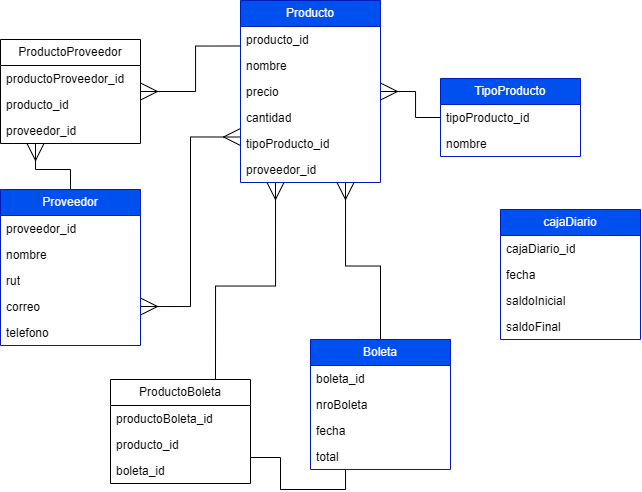

The diagram above was exported from draw.io. Its source (the exported page's mxGraphModel, read from the mxfile embedded in the PNG):
<mxGraphModel dx="836" dy="505" grid="1" gridSize="10" guides="1" tooltips="1" connect="1" arrows="1" fold="1" page="1" pageScale="1" pageWidth="700" pageHeight="700" math="0" shadow="0">
  <root>
    <mxCell id="0" />
    <mxCell id="1" parent="0" />
    <mxCell id="-MH6pBh4cQPh3vH2_XP--41" style="edgeStyle=orthogonalEdgeStyle;rounded=0;orthogonalLoop=1;jettySize=auto;html=1;exitX=0;exitY=0.75;exitDx=0;exitDy=0;entryX=1;entryY=0.75;entryDx=0;entryDy=0;endArrow=ERmany;endFill=0;startArrow=ERmany;startFill=0;endSize=15;startSize=15;" edge="1" parent="1" source="-MH6pBh4cQPh3vH2_XP--1" target="-MH6pBh4cQPh3vH2_XP--5">
      <mxGeometry relative="1" as="geometry" />
    </mxCell>
    <mxCell id="-MH6pBh4cQPh3vH2_XP--42" style="edgeStyle=orthogonalEdgeStyle;rounded=0;orthogonalLoop=1;jettySize=auto;html=1;exitX=0;exitY=0.25;exitDx=0;exitDy=0;entryX=1;entryY=0.5;entryDx=0;entryDy=0;endArrow=ERmany;endFill=0;endSize=15;" edge="1" parent="1" source="-MH6pBh4cQPh3vH2_XP--1" target="-MH6pBh4cQPh3vH2_XP--34">
      <mxGeometry relative="1" as="geometry" />
    </mxCell>
    <mxCell id="-MH6pBh4cQPh3vH2_XP--45" style="edgeStyle=orthogonalEdgeStyle;rounded=0;orthogonalLoop=1;jettySize=auto;html=1;exitX=0.25;exitY=1;exitDx=0;exitDy=0;entryX=0.75;entryY=0;entryDx=0;entryDy=0;endArrow=none;endFill=0;startArrow=ERmany;startFill=0;endSize=15;startSize=15;" edge="1" parent="1" source="-MH6pBh4cQPh3vH2_XP--1" target="-MH6pBh4cQPh3vH2_XP--28">
      <mxGeometry relative="1" as="geometry" />
    </mxCell>
    <mxCell id="-MH6pBh4cQPh3vH2_XP--1" value="Producto" style="swimlane;fontStyle=0;childLayout=stackLayout;horizontal=1;startSize=26;fillColor=#0050ef;horizontalStack=0;resizeParent=1;resizeParentMax=0;resizeLast=0;collapsible=1;marginBottom=0;whiteSpace=wrap;html=1;fontColor=#ffffff;strokeColor=#001DBC;" vertex="1" parent="1">
      <mxGeometry x="270" y="86" width="140" height="182" as="geometry">
        <mxRectangle x="260" y="30" width="90" height="30" as="alternateBounds" />
      </mxGeometry>
    </mxCell>
    <mxCell id="-MH6pBh4cQPh3vH2_XP--2" value="producto_id" style="text;strokeColor=none;fillColor=none;align=left;verticalAlign=top;spacingLeft=4;spacingRight=4;overflow=hidden;rotatable=0;points=[[0,0.5],[1,0.5]];portConstraint=eastwest;whiteSpace=wrap;html=1;" vertex="1" parent="-MH6pBh4cQPh3vH2_XP--1">
      <mxGeometry y="26" width="140" height="26" as="geometry" />
    </mxCell>
    <mxCell id="-MH6pBh4cQPh3vH2_XP--3" value="nombre" style="text;strokeColor=none;fillColor=none;align=left;verticalAlign=top;spacingLeft=4;spacingRight=4;overflow=hidden;rotatable=0;points=[[0,0.5],[1,0.5]];portConstraint=eastwest;whiteSpace=wrap;html=1;" vertex="1" parent="-MH6pBh4cQPh3vH2_XP--1">
      <mxGeometry y="52" width="140" height="26" as="geometry" />
    </mxCell>
    <mxCell id="-MH6pBh4cQPh3vH2_XP--4" value="precio" style="text;strokeColor=none;fillColor=none;align=left;verticalAlign=top;spacingLeft=4;spacingRight=4;overflow=hidden;rotatable=0;points=[[0,0.5],[1,0.5]];portConstraint=eastwest;whiteSpace=wrap;html=1;" vertex="1" parent="-MH6pBh4cQPh3vH2_XP--1">
      <mxGeometry y="78" width="140" height="26" as="geometry" />
    </mxCell>
    <mxCell id="-MH6pBh4cQPh3vH2_XP--20" value="cantidad" style="text;strokeColor=none;fillColor=none;align=left;verticalAlign=top;spacingLeft=4;spacingRight=4;overflow=hidden;rotatable=0;points=[[0,0.5],[1,0.5]];portConstraint=eastwest;whiteSpace=wrap;html=1;" vertex="1" parent="-MH6pBh4cQPh3vH2_XP--1">
      <mxGeometry y="104" width="140" height="26" as="geometry" />
    </mxCell>
    <mxCell id="-MH6pBh4cQPh3vH2_XP--38" value="tipoProducto_id" style="text;strokeColor=none;fillColor=none;align=left;verticalAlign=top;spacingLeft=4;spacingRight=4;overflow=hidden;rotatable=0;points=[[0,0.5],[1,0.5]];portConstraint=eastwest;whiteSpace=wrap;html=1;" vertex="1" parent="-MH6pBh4cQPh3vH2_XP--1">
      <mxGeometry y="130" width="140" height="26" as="geometry" />
    </mxCell>
    <mxCell id="-MH6pBh4cQPh3vH2_XP--60" value="proveedor_id" style="text;strokeColor=none;fillColor=none;align=left;verticalAlign=top;spacingLeft=4;spacingRight=4;overflow=hidden;rotatable=0;points=[[0,0.5],[1,0.5]];portConstraint=eastwest;whiteSpace=wrap;html=1;" vertex="1" parent="-MH6pBh4cQPh3vH2_XP--1">
      <mxGeometry y="156" width="140" height="26" as="geometry" />
    </mxCell>
    <mxCell id="-MH6pBh4cQPh3vH2_XP--43" style="edgeStyle=orthogonalEdgeStyle;rounded=0;orthogonalLoop=1;jettySize=auto;html=1;exitX=0.5;exitY=0;exitDx=0;exitDy=0;entryX=0.25;entryY=1;entryDx=0;entryDy=0;endArrow=ERmany;endFill=0;endSize=15;" edge="1" parent="1" source="-MH6pBh4cQPh3vH2_XP--5" target="-MH6pBh4cQPh3vH2_XP--34">
      <mxGeometry relative="1" as="geometry" />
    </mxCell>
    <mxCell id="-MH6pBh4cQPh3vH2_XP--5" value="Proveedor" style="swimlane;fontStyle=0;childLayout=stackLayout;horizontal=1;startSize=26;fillColor=#0050ef;horizontalStack=0;resizeParent=1;resizeParentMax=0;resizeLast=0;collapsible=1;marginBottom=0;whiteSpace=wrap;html=1;strokeColor=#001DBC;fontColor=#ffffff;" vertex="1" parent="1">
      <mxGeometry x="30" y="275" width="140" height="156" as="geometry">
        <mxRectangle x="20" y="180" width="100" height="30" as="alternateBounds" />
      </mxGeometry>
    </mxCell>
    <mxCell id="-MH6pBh4cQPh3vH2_XP--6" value="proveedor_id" style="text;strokeColor=none;fillColor=none;align=left;verticalAlign=top;spacingLeft=4;spacingRight=4;overflow=hidden;rotatable=0;points=[[0,0.5],[1,0.5]];portConstraint=eastwest;whiteSpace=wrap;html=1;" vertex="1" parent="-MH6pBh4cQPh3vH2_XP--5">
      <mxGeometry y="26" width="140" height="26" as="geometry" />
    </mxCell>
    <mxCell id="-MH6pBh4cQPh3vH2_XP--7" value="nombre" style="text;strokeColor=none;fillColor=none;align=left;verticalAlign=top;spacingLeft=4;spacingRight=4;overflow=hidden;rotatable=0;points=[[0,0.5],[1,0.5]];portConstraint=eastwest;whiteSpace=wrap;html=1;" vertex="1" parent="-MH6pBh4cQPh3vH2_XP--5">
      <mxGeometry y="52" width="140" height="26" as="geometry" />
    </mxCell>
    <mxCell id="-MH6pBh4cQPh3vH2_XP--8" value="rut" style="text;strokeColor=none;fillColor=none;align=left;verticalAlign=top;spacingLeft=4;spacingRight=4;overflow=hidden;rotatable=0;points=[[0,0.5],[1,0.5]];portConstraint=eastwest;whiteSpace=wrap;html=1;" vertex="1" parent="-MH6pBh4cQPh3vH2_XP--5">
      <mxGeometry y="78" width="140" height="26" as="geometry" />
    </mxCell>
    <mxCell id="-MH6pBh4cQPh3vH2_XP--9" value="correo" style="text;strokeColor=none;fillColor=none;align=left;verticalAlign=top;spacingLeft=4;spacingRight=4;overflow=hidden;rotatable=0;points=[[0,0.5],[1,0.5]];portConstraint=eastwest;whiteSpace=wrap;html=1;" vertex="1" parent="-MH6pBh4cQPh3vH2_XP--5">
      <mxGeometry y="104" width="140" height="26" as="geometry" />
    </mxCell>
    <mxCell id="-MH6pBh4cQPh3vH2_XP--10" value="telefono" style="text;strokeColor=none;fillColor=none;align=left;verticalAlign=top;spacingLeft=4;spacingRight=4;overflow=hidden;rotatable=0;points=[[0,0.5],[1,0.5]];portConstraint=eastwest;whiteSpace=wrap;html=1;" vertex="1" parent="-MH6pBh4cQPh3vH2_XP--5">
      <mxGeometry y="130" width="140" height="26" as="geometry" />
    </mxCell>
    <mxCell id="-MH6pBh4cQPh3vH2_XP--11" value="TipoProducto" style="swimlane;fontStyle=0;childLayout=stackLayout;horizontal=1;startSize=26;fillColor=#0050ef;horizontalStack=0;resizeParent=1;resizeParentMax=0;resizeLast=0;collapsible=1;marginBottom=0;whiteSpace=wrap;html=1;fontColor=#ffffff;strokeColor=#001DBC;" vertex="1" parent="1">
      <mxGeometry x="470" y="164" width="140" height="78" as="geometry" />
    </mxCell>
    <mxCell id="-MH6pBh4cQPh3vH2_XP--12" value="tipoProducto_id" style="text;strokeColor=none;fillColor=none;align=left;verticalAlign=top;spacingLeft=4;spacingRight=4;overflow=hidden;rotatable=0;points=[[0,0.5],[1,0.5]];portConstraint=eastwest;whiteSpace=wrap;html=1;" vertex="1" parent="-MH6pBh4cQPh3vH2_XP--11">
      <mxGeometry y="26" width="140" height="26" as="geometry" />
    </mxCell>
    <mxCell id="-MH6pBh4cQPh3vH2_XP--13" value="nombre" style="text;strokeColor=none;fillColor=none;align=left;verticalAlign=top;spacingLeft=4;spacingRight=4;overflow=hidden;rotatable=0;points=[[0,0.5],[1,0.5]];portConstraint=eastwest;whiteSpace=wrap;html=1;" vertex="1" parent="-MH6pBh4cQPh3vH2_XP--11">
      <mxGeometry y="52" width="140" height="26" as="geometry" />
    </mxCell>
    <mxCell id="-MH6pBh4cQPh3vH2_XP--44" style="edgeStyle=orthogonalEdgeStyle;rounded=0;orthogonalLoop=1;jettySize=auto;html=1;exitX=0.5;exitY=0;exitDx=0;exitDy=0;entryX=0.75;entryY=1;entryDx=0;entryDy=0;endArrow=ERmany;endFill=0;endSize=15;" edge="1" parent="1" source="-MH6pBh4cQPh3vH2_XP--15" target="-MH6pBh4cQPh3vH2_XP--1">
      <mxGeometry relative="1" as="geometry" />
    </mxCell>
    <mxCell id="-MH6pBh4cQPh3vH2_XP--46" style="edgeStyle=orthogonalEdgeStyle;rounded=0;orthogonalLoop=1;jettySize=auto;html=1;exitX=0.25;exitY=1;exitDx=0;exitDy=0;entryX=1;entryY=0.75;entryDx=0;entryDy=0;endArrow=none;endFill=0;" edge="1" parent="1" source="-MH6pBh4cQPh3vH2_XP--15" target="-MH6pBh4cQPh3vH2_XP--28">
      <mxGeometry relative="1" as="geometry" />
    </mxCell>
    <mxCell id="-MH6pBh4cQPh3vH2_XP--15" value="Boleta" style="swimlane;fontStyle=0;childLayout=stackLayout;horizontal=1;startSize=26;fillColor=#0050ef;horizontalStack=0;resizeParent=1;resizeParentMax=0;resizeLast=0;collapsible=1;marginBottom=0;whiteSpace=wrap;html=1;fontColor=#ffffff;strokeColor=#001DBC;" vertex="1" parent="1">
      <mxGeometry x="340" y="425" width="140" height="130" as="geometry">
        <mxRectangle x="260" y="210" width="70" height="30" as="alternateBounds" />
      </mxGeometry>
    </mxCell>
    <mxCell id="-MH6pBh4cQPh3vH2_XP--16" value="boleta_id" style="text;strokeColor=none;fillColor=none;align=left;verticalAlign=top;spacingLeft=4;spacingRight=4;overflow=hidden;rotatable=0;points=[[0,0.5],[1,0.5]];portConstraint=eastwest;whiteSpace=wrap;html=1;" vertex="1" parent="-MH6pBh4cQPh3vH2_XP--15">
      <mxGeometry y="26" width="140" height="26" as="geometry" />
    </mxCell>
    <mxCell id="-MH6pBh4cQPh3vH2_XP--17" value="nroBoleta" style="text;strokeColor=none;fillColor=none;align=left;verticalAlign=top;spacingLeft=4;spacingRight=4;overflow=hidden;rotatable=0;points=[[0,0.5],[1,0.5]];portConstraint=eastwest;whiteSpace=wrap;html=1;" vertex="1" parent="-MH6pBh4cQPh3vH2_XP--15">
      <mxGeometry y="52" width="140" height="26" as="geometry" />
    </mxCell>
    <mxCell id="-MH6pBh4cQPh3vH2_XP--18" value="fecha" style="text;strokeColor=none;fillColor=none;align=left;verticalAlign=top;spacingLeft=4;spacingRight=4;overflow=hidden;rotatable=0;points=[[0,0.5],[1,0.5]];portConstraint=eastwest;whiteSpace=wrap;html=1;" vertex="1" parent="-MH6pBh4cQPh3vH2_XP--15">
      <mxGeometry y="78" width="140" height="26" as="geometry" />
    </mxCell>
    <mxCell id="-MH6pBh4cQPh3vH2_XP--21" value="total" style="text;strokeColor=none;fillColor=none;align=left;verticalAlign=top;spacingLeft=4;spacingRight=4;overflow=hidden;rotatable=0;points=[[0,0.5],[1,0.5]];portConstraint=eastwest;whiteSpace=wrap;html=1;" vertex="1" parent="-MH6pBh4cQPh3vH2_XP--15">
      <mxGeometry y="104" width="140" height="26" as="geometry" />
    </mxCell>
    <mxCell id="-MH6pBh4cQPh3vH2_XP--22" value="cajaDiario" style="swimlane;fontStyle=0;childLayout=stackLayout;horizontal=1;startSize=26;fillColor=#0050ef;horizontalStack=0;resizeParent=1;resizeParentMax=0;resizeLast=0;collapsible=1;marginBottom=0;whiteSpace=wrap;html=1;fontColor=#ffffff;strokeColor=#001DBC;" vertex="1" parent="1">
      <mxGeometry x="530" y="295" width="140" height="130" as="geometry">
        <mxRectangle x="520" y="290" width="70" height="30" as="alternateBounds" />
      </mxGeometry>
    </mxCell>
    <mxCell id="-MH6pBh4cQPh3vH2_XP--23" value="cajaDiario_id" style="text;strokeColor=none;fillColor=none;align=left;verticalAlign=top;spacingLeft=4;spacingRight=4;overflow=hidden;rotatable=0;points=[[0,0.5],[1,0.5]];portConstraint=eastwest;whiteSpace=wrap;html=1;" vertex="1" parent="-MH6pBh4cQPh3vH2_XP--22">
      <mxGeometry y="26" width="140" height="26" as="geometry" />
    </mxCell>
    <mxCell id="-MH6pBh4cQPh3vH2_XP--26" value="fecha" style="text;strokeColor=none;fillColor=none;align=left;verticalAlign=top;spacingLeft=4;spacingRight=4;overflow=hidden;rotatable=0;points=[[0,0.5],[1,0.5]];portConstraint=eastwest;whiteSpace=wrap;html=1;" vertex="1" parent="-MH6pBh4cQPh3vH2_XP--22">
      <mxGeometry y="52" width="140" height="26" as="geometry" />
    </mxCell>
    <mxCell id="-MH6pBh4cQPh3vH2_XP--53" value="saldoInicial" style="text;strokeColor=none;fillColor=none;align=left;verticalAlign=top;spacingLeft=4;spacingRight=4;overflow=hidden;rotatable=0;points=[[0,0.5],[1,0.5]];portConstraint=eastwest;whiteSpace=wrap;html=1;" vertex="1" parent="-MH6pBh4cQPh3vH2_XP--22">
      <mxGeometry y="78" width="140" height="26" as="geometry" />
    </mxCell>
    <mxCell id="-MH6pBh4cQPh3vH2_XP--47" value="saldoFinal" style="text;strokeColor=none;fillColor=none;align=left;verticalAlign=top;spacingLeft=4;spacingRight=4;overflow=hidden;rotatable=0;points=[[0,0.5],[1,0.5]];portConstraint=eastwest;whiteSpace=wrap;html=1;" vertex="1" parent="-MH6pBh4cQPh3vH2_XP--22">
      <mxGeometry y="104" width="140" height="26" as="geometry" />
    </mxCell>
    <mxCell id="-MH6pBh4cQPh3vH2_XP--28" value="ProductoBoleta" style="swimlane;fontStyle=0;childLayout=stackLayout;horizontal=1;startSize=26;fillColor=none;horizontalStack=0;resizeParent=1;resizeParentMax=0;resizeLast=0;collapsible=1;marginBottom=0;whiteSpace=wrap;html=1;" vertex="1" parent="1">
      <mxGeometry x="140" y="465" width="140" height="104" as="geometry">
        <mxRectangle x="110" y="390" width="120" height="30" as="alternateBounds" />
      </mxGeometry>
    </mxCell>
    <mxCell id="-MH6pBh4cQPh3vH2_XP--29" value="productoBoleta_id" style="text;strokeColor=none;fillColor=none;align=left;verticalAlign=top;spacingLeft=4;spacingRight=4;overflow=hidden;rotatable=0;points=[[0,0.5],[1,0.5]];portConstraint=eastwest;whiteSpace=wrap;html=1;" vertex="1" parent="-MH6pBh4cQPh3vH2_XP--28">
      <mxGeometry y="26" width="140" height="26" as="geometry" />
    </mxCell>
    <mxCell id="-MH6pBh4cQPh3vH2_XP--30" value="producto_id" style="text;strokeColor=none;fillColor=none;align=left;verticalAlign=top;spacingLeft=4;spacingRight=4;overflow=hidden;rotatable=0;points=[[0,0.5],[1,0.5]];portConstraint=eastwest;whiteSpace=wrap;html=1;" vertex="1" parent="-MH6pBh4cQPh3vH2_XP--28">
      <mxGeometry y="52" width="140" height="26" as="geometry" />
    </mxCell>
    <mxCell id="-MH6pBh4cQPh3vH2_XP--31" value="boleta_id" style="text;strokeColor=none;fillColor=none;align=left;verticalAlign=top;spacingLeft=4;spacingRight=4;overflow=hidden;rotatable=0;points=[[0,0.5],[1,0.5]];portConstraint=eastwest;whiteSpace=wrap;html=1;" vertex="1" parent="-MH6pBh4cQPh3vH2_XP--28">
      <mxGeometry y="78" width="140" height="26" as="geometry" />
    </mxCell>
    <mxCell id="-MH6pBh4cQPh3vH2_XP--34" value="ProductoProveedor" style="swimlane;fontStyle=0;childLayout=stackLayout;horizontal=1;startSize=26;fillColor=none;horizontalStack=0;resizeParent=1;resizeParentMax=0;resizeLast=0;collapsible=1;marginBottom=0;whiteSpace=wrap;html=1;" vertex="1" parent="1">
      <mxGeometry x="30" y="125" width="140" height="104" as="geometry">
        <mxRectangle x="20" y="30" width="140" height="30" as="alternateBounds" />
      </mxGeometry>
    </mxCell>
    <mxCell id="-MH6pBh4cQPh3vH2_XP--35" value="productoProveedor_id" style="text;strokeColor=none;fillColor=none;align=left;verticalAlign=top;spacingLeft=4;spacingRight=4;overflow=hidden;rotatable=0;points=[[0,0.5],[1,0.5]];portConstraint=eastwest;whiteSpace=wrap;html=1;" vertex="1" parent="-MH6pBh4cQPh3vH2_XP--34">
      <mxGeometry y="26" width="140" height="26" as="geometry" />
    </mxCell>
    <mxCell id="-MH6pBh4cQPh3vH2_XP--36" value="producto_id" style="text;strokeColor=none;fillColor=none;align=left;verticalAlign=top;spacingLeft=4;spacingRight=4;overflow=hidden;rotatable=0;points=[[0,0.5],[1,0.5]];portConstraint=eastwest;whiteSpace=wrap;html=1;" vertex="1" parent="-MH6pBh4cQPh3vH2_XP--34">
      <mxGeometry y="52" width="140" height="26" as="geometry" />
    </mxCell>
    <mxCell id="-MH6pBh4cQPh3vH2_XP--37" value="proveedor_id" style="text;strokeColor=none;fillColor=none;align=left;verticalAlign=top;spacingLeft=4;spacingRight=4;overflow=hidden;rotatable=0;points=[[0,0.5],[1,0.5]];portConstraint=eastwest;whiteSpace=wrap;html=1;" vertex="1" parent="-MH6pBh4cQPh3vH2_XP--34">
      <mxGeometry y="78" width="140" height="26" as="geometry" />
    </mxCell>
    <mxCell id="-MH6pBh4cQPh3vH2_XP--40" style="edgeStyle=orthogonalEdgeStyle;rounded=0;orthogonalLoop=1;jettySize=auto;html=1;entryX=1;entryY=0.5;entryDx=0;entryDy=0;endArrow=ERmany;endFill=0;endSize=15;" edge="1" parent="1" source="-MH6pBh4cQPh3vH2_XP--12" target="-MH6pBh4cQPh3vH2_XP--1">
      <mxGeometry relative="1" as="geometry" />
    </mxCell>
  </root>
</mxGraphModel>